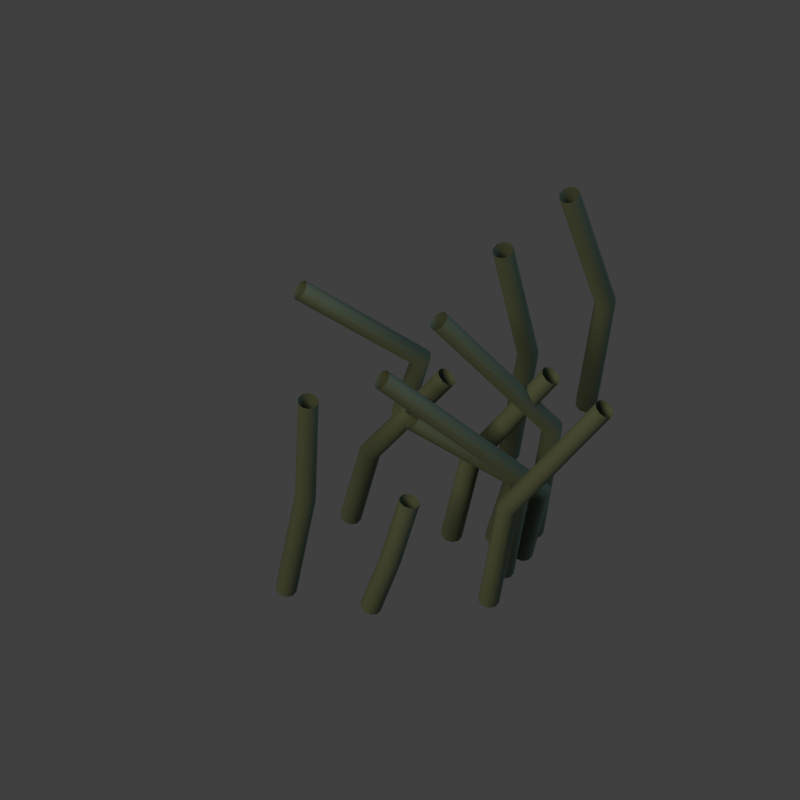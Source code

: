 # Source: props_grass_a.blend  (saved by Blender 5.2.45; exported with 4.5.12 LTS)
import bpy
from mathutils import Matrix  # noqa: F401  (used for matrix-valued properties, if any)

bpy.ops.wm.read_factory_settings(use_empty=True)
scene = bpy.context.scene
scene.name = 'Scene'

# ---- collections
col_collection = bpy.data.collections.new('Collection'); scene.collection.children.link(col_collection)

# ---- materials (node trees are filled in below, after node groups)
mat_moss = bpy.data.materials.new('Moss')

# ---- material node trees
mat_moss.use_nodes = True; mat_moss.node_tree.nodes.clear()
_N = mat_moss.node_tree.nodes; _L = mat_moss.node_tree.links
n0 = _N.new('ShaderNodeBsdfPrincipled'); n0.name = 'beauty'; n0.location = (-200, 100)
n0.inputs[0].default_value = (0.08022, 0.1119, 0.0648, 1.0)
n0.inputs[2].default_value = 0.76
n0.inputs[10].default_value = 0.005
n0.inputs[27].default_value = (0.08022, 0.1119, 0.0648, 1.0)
n1 = _N.new('ShaderNodeOutputMaterial'); n1.name = 'Material Output'; n1.location = (200, 100)
n2 = _N.new('ShaderNodeNewGeometry'); n2.name = 'Geometry'; n2.location = (0, 0)
n3 = _N.new('ShaderNodeVectorTransform'); n3.name = 'Vector Transform'; n3.location = (0, 0)
n3.vector_type = 'NORMAL'
n3.convert_to = 'CAMERA'
n4 = _N.new('ShaderNodeVectorMath'); n4.name = 'Vector Math'; n4.location = (0, 0)
n4.operation = 'MULTIPLY'
n4.inputs[1].default_value = (0.5, 0.5, -0.5)
n5 = _N.new('ShaderNodeVectorMath'); n5.name = 'Vector Math.001'; n5.location = (0, 0)
n5.inputs[1].default_value = (0.5, 0.5, 0.5)
n6 = _N.new('ShaderNodeEmission'); n6.name = 'normal'; n6.location = (0, 0)
n7 = _N.new('ShaderNodeEmission'); n7.name = 'mask'; n7.location = (0, 0)
n7.inputs[0].default_value = (0.0, 0.0, 0.0, 1.0)
_L.new(n0.outputs[0], n1.inputs[0])
_L.new(n2.outputs[1], n3.inputs[0])
_L.new(n3.outputs[0], n4.inputs[0])
_L.new(n4.outputs[0], n5.inputs[0])
_L.new(n5.outputs[0], n6.inputs[0])
n1.is_active_output = True

# ---- world
world_world = bpy.data.worlds.new('World'); scene.world = world_world
world_world.use_nodes = True; world_world.node_tree.nodes.clear()
_N = world_world.node_tree.nodes; _L = world_world.node_tree.links
n0 = _N.new('ShaderNodeOutputWorld'); n0.name = 'World Output'; n0.location = (200, 100)
n1 = _N.new('ShaderNodeBackground'); n1.name = 'Background'; n1.location = (-200, 100)
n1.inputs[0].default_value = (0.05088, 0.05088, 0.05088, 1.0)
_L.new(n1.outputs[0], n0.inputs[0])
n0.is_active_output = True
world_world.color = (0.16, 0.16, 0.16)
world_world.sun_shadow_jitter_overblur = 0.0

# ---- cameras
cam_camera_047 = bpy.data.cameras.new('Camera.047')
cam_camera_047.type = 'ORTHO'
cam_camera_047.ortho_scale = 1.25

# ---- lights
light_sun_046 = bpy.data.lights.new('Sun.046', 'SUN')
light_sun_046.color = (1.0, 0.7605, 0.5271)
light_sun_046.angle = 0.4
light_sun_046.energy = 2.0
light_area_046 = bpy.data.lights.new('Area.046', 'AREA')
light_area_046.color = (0.2747, 0.3916, 0.5776)
light_area_046.energy = 350.0
light_area_046.shape = 'DISK'
light_area_046.size = 5.0
light_area_046.size_y = 1.0

# ---- curves / text
cu_sculpted_line_117 = bpy.data.curves.new('sculpted_line.117', 'CURVE')
cu_sculpted_line_117.dimensions = '3D'
_sp = cu_sculpted_line_117.splines.new('POLY'); _sp.points.add(2)
_sp.points.foreach_set('co', [-0.1778, -0.1629, 0.02, 1.0, -0.1478, -0.1629, 0.268, 1.0, -0.1433, -0.1329, 0.4872, 1.0])
_sp.resolution_u = 2
cu_sculpted_line_117.materials.append(mat_moss)
cu_sculpted_line_117.bevel_resolution = 3
cu_sculpted_line_117.bevel_depth = 0.017
cu_sculpted_line_117.resolution_u = 2
cu_sculpted_line_117.fill_mode = 'FULL'
cu_sculpted_line_118 = bpy.data.curves.new('sculpted_line.118', 'CURVE')
cu_sculpted_line_118.dimensions = '3D'
_sp = cu_sculpted_line_118.splines.new('POLY'); _sp.points.add(2)
_sp.points.foreach_set('co', [0.08065, -0.05806, 0.02, 1.0, 0.1106, -0.05806, 0.2233, 1.0, 0.236, -0.02806, 0.406, 1.0])
_sp.resolution_u = 2
cu_sculpted_line_118.materials.append(mat_moss)
cu_sculpted_line_118.bevel_resolution = 3
cu_sculpted_line_118.bevel_depth = 0.017
cu_sculpted_line_118.resolution_u = 2
cu_sculpted_line_118.fill_mode = 'FULL'
cu_sculpted_line_119 = bpy.data.curves.new('sculpted_line.119', 'CURVE')
cu_sculpted_line_119.dimensions = '3D'
_sp = cu_sculpted_line_119.splines.new('POLY'); _sp.points.add(2)
_sp.points.foreach_set('co', [0.1908, -0.09411, 0.02, 1.0, 0.2208, -0.09411, 0.185, 1.0, 0.02046, -0.06411, 0.3364, 1.0])
_sp.resolution_u = 2
cu_sculpted_line_119.materials.append(mat_moss)
cu_sculpted_line_119.bevel_resolution = 3
cu_sculpted_line_119.bevel_depth = 0.017
cu_sculpted_line_119.resolution_u = 2
cu_sculpted_line_119.fill_mode = 'FULL'
cu_sculpted_line_120 = bpy.data.curves.new('sculpted_line.120', 'CURVE')
cu_sculpted_line_120.dimensions = '3D'
_sp = cu_sculpted_line_120.splines.new('POLY'); _sp.points.add(2)
_sp.points.foreach_set('co', [0.1389, -0.1836, 0.02, 1.0, 0.1689, -0.1836, 0.2722, 1.0, 0.3197, -0.1536, 0.4948, 1.0])
_sp.resolution_u = 2
cu_sculpted_line_120.materials.append(mat_moss)
cu_sculpted_line_120.bevel_resolution = 3
cu_sculpted_line_120.bevel_depth = 0.017
cu_sculpted_line_120.resolution_u = 2
cu_sculpted_line_120.fill_mode = 'FULL'
cu_sculpted_line_121 = bpy.data.curves.new('sculpted_line.121', 'CURVE')
cu_sculpted_line_121.dimensions = '3D'
_sp = cu_sculpted_line_121.splines.new('POLY'); _sp.points.add(2)
_sp.points.foreach_set('co', [0.2081, -0.05094, 0.02, 1.0, 0.2381, -0.05094, 0.3001, 1.0, 0.06065, -0.02094, 0.5455, 1.0])
_sp.resolution_u = 2
cu_sculpted_line_121.materials.append(mat_moss)
cu_sculpted_line_121.bevel_resolution = 3
cu_sculpted_line_121.bevel_depth = 0.017
cu_sculpted_line_121.resolution_u = 2
cu_sculpted_line_121.fill_mode = 'FULL'
cu_sculpted_line_122 = bpy.data.curves.new('sculpted_line.122', 'CURVE')
cu_sculpted_line_122.dimensions = '3D'
_sp = cu_sculpted_line_122.splines.new('POLY'); _sp.points.add(2)
_sp.points.foreach_set('co', [0.1618, -0.1277, 0.02, 1.0, 0.1918, -0.1277, 0.2722, 1.0, -0.0283, -0.09774, 0.4949, 1.0])
_sp.resolution_u = 2
cu_sculpted_line_122.materials.append(mat_moss)
cu_sculpted_line_122.bevel_resolution = 3
cu_sculpted_line_122.bevel_depth = 0.017
cu_sculpted_line_122.resolution_u = 2
cu_sculpted_line_122.fill_mode = 'FULL'
cu_sculpted_line_123 = bpy.data.curves.new('sculpted_line.123', 'CURVE')
cu_sculpted_line_123.dimensions = '3D'
_sp = cu_sculpted_line_123.splines.new('POLY'); _sp.points.add(2)
_sp.points.foreach_set('co', [0.002886, 0.1709, 0.02, 1.0, 0.03289, 0.1709, 0.1721, 1.0, -0.156, 0.2009, 0.313, 1.0])
_sp.resolution_u = 2
cu_sculpted_line_123.materials.append(mat_moss)
cu_sculpted_line_123.bevel_resolution = 3
cu_sculpted_line_123.bevel_depth = 0.017
cu_sculpted_line_123.resolution_u = 2
cu_sculpted_line_123.fill_mode = 'FULL'
cu_sculpted_line_124 = bpy.data.curves.new('sculpted_line.124', 'CURVE')
cu_sculpted_line_124.dimensions = '3D'
_sp = cu_sculpted_line_124.splines.new('POLY'); _sp.points.add(2)
_sp.points.foreach_set('co', [-0.04554, -0.1968, 0.02, 1.0, -0.01554, -0.1968, 0.1443, 1.0, 0.01494, -0.1668, 0.2624, 1.0])
_sp.resolution_u = 2
cu_sculpted_line_124.materials.append(mat_moss)
cu_sculpted_line_124.bevel_resolution = 3
cu_sculpted_line_124.bevel_depth = 0.017
cu_sculpted_line_124.resolution_u = 2
cu_sculpted_line_124.fill_mode = 'FULL'
cu_sculpted_line_125 = bpy.data.curves.new('sculpted_line.125', 'CURVE')
cu_sculpted_line_125.dimensions = '3D'
_sp = cu_sculpted_line_125.splines.new('POLY'); _sp.points.add(2)
_sp.points.foreach_set('co', [0.2908, 0.189, 0.02, 1.0, 0.3208, 0.189, 0.3002, 1.0, 0.2649, 0.219, 0.5459, 1.0])
_sp.resolution_u = 2
cu_sculpted_line_125.materials.append(mat_moss)
cu_sculpted_line_125.bevel_resolution = 3
cu_sculpted_line_125.bevel_depth = 0.017
cu_sculpted_line_125.resolution_u = 2
cu_sculpted_line_125.fill_mode = 'FULL'
cu_sculpted_line_126 = bpy.data.curves.new('sculpted_line.126', 'CURVE')
cu_sculpted_line_126.dimensions = '3D'
_sp = cu_sculpted_line_126.splines.new('POLY'); _sp.points.add(2)
_sp.points.foreach_set('co', [0.17, 0.09548, 0.02, 1.0, 0.2, 0.09548, 0.2911, 1.0, 0.1611, 0.1255, 0.5292, 1.0])
_sp.resolution_u = 2
cu_sculpted_line_126.materials.append(mat_moss)
cu_sculpted_line_126.bevel_resolution = 3
cu_sculpted_line_126.bevel_depth = 0.017
cu_sculpted_line_126.resolution_u = 2
cu_sculpted_line_126.fill_mode = 'FULL'
cu_sculpted_line_127 = bpy.data.curves.new('sculpted_line.127', 'CURVE')
cu_sculpted_line_127.dimensions = '3D'
_sp = cu_sculpted_line_127.splines.new('POLY'); _sp.points.add(2)
_sp.points.foreach_set('co', [0.1493, -0.06498, 0.02, 1.0, 0.1793, -0.06498, 0.1855, 1.0, 0.01971, -0.03498, 0.3373, 1.0])
_sp.resolution_u = 2
cu_sculpted_line_127.materials.append(mat_moss)
cu_sculpted_line_127.bevel_resolution = 3
cu_sculpted_line_127.bevel_depth = 0.017
cu_sculpted_line_127.resolution_u = 2
cu_sculpted_line_127.fill_mode = 'FULL'
cu_sculpted_line_128 = bpy.data.curves.new('sculpted_line.128', 'CURVE')
cu_sculpted_line_128.dimensions = '3D'
_sp = cu_sculpted_line_128.splines.new('POLY'); _sp.points.add(2)
_sp.points.foreach_set('co', [-0.07668, -0.02435, 0.02, 1.0, -0.04668, -0.02435, 0.195, 1.0, 0.07332, 0.005653, 0.3546, 1.0])
_sp.resolution_u = 2
cu_sculpted_line_128.materials.append(mat_moss)
cu_sculpted_line_128.bevel_resolution = 3
cu_sculpted_line_128.bevel_depth = 0.017
cu_sculpted_line_128.resolution_u = 2
cu_sculpted_line_128.fill_mode = 'FULL'

# ---- objects
ob_camera = bpy.data.objects.new('Camera', cam_camera_047)
ob_warm_key = bpy.data.objects.new('Warm key', light_sun_046)
ob_cool_fill = bpy.data.objects.new('Cool fill', light_area_046)
ob_sculpted_line = bpy.data.objects.new('sculpted_line', cu_sculpted_line_117)
ob_sculpted_line_001 = bpy.data.objects.new('sculpted_line.001', cu_sculpted_line_118)
ob_sculpted_line_002 = bpy.data.objects.new('sculpted_line.002', cu_sculpted_line_119)
ob_sculpted_line_003 = bpy.data.objects.new('sculpted_line.003', cu_sculpted_line_120)
ob_sculpted_line_004 = bpy.data.objects.new('sculpted_line.004', cu_sculpted_line_121)
ob_sculpted_line_005 = bpy.data.objects.new('sculpted_line.005', cu_sculpted_line_122)
ob_sculpted_line_006 = bpy.data.objects.new('sculpted_line.006', cu_sculpted_line_123)
ob_sculpted_line_007 = bpy.data.objects.new('sculpted_line.007', cu_sculpted_line_124)
ob_sculpted_line_008 = bpy.data.objects.new('sculpted_line.008', cu_sculpted_line_125)
ob_sculpted_line_009 = bpy.data.objects.new('sculpted_line.009', cu_sculpted_line_126)
ob_sculpted_line_010 = bpy.data.objects.new('sculpted_line.010', cu_sculpted_line_127)
ob_sculpted_line_011 = bpy.data.objects.new('sculpted_line.011', cu_sculpted_line_128)

# ---- transforms, parenting, visibility, modifiers, constraints
ob_camera.location = (0.0, -5.595, 8.29)
ob_camera.rotation_euler = (0.6109, -0.0, 0.0)
ob_warm_key.location = (-4.0, -4.0, 8.0)
ob_warm_key.rotation_euler = (0.6155, -4.624e-08, -0.7854)
ob_cool_fill.location = (4.0, 1.0, 6.0)
ob_cool_fill.rotation_euler = (0.6021, 1.819e-08, 1.816)
ob_sculpted_line.location = (0.0, 0.0, 0.0)
ob_sculpted_line_001.location = (0.0, 0.0, 0.0)
ob_sculpted_line_002.location = (0.0, 0.0, 0.0)
ob_sculpted_line_003.location = (0.0, 0.0, 0.0)
ob_sculpted_line_004.location = (0.0, 0.0, 0.0)
ob_sculpted_line_005.location = (0.0, 0.0, 0.0)
ob_sculpted_line_006.location = (0.0, 0.0, 0.0)
ob_sculpted_line_007.location = (0.0, 0.0, 0.0)
ob_sculpted_line_008.location = (0.0, 0.0, 0.0)
ob_sculpted_line_009.location = (0.0, 0.0, 0.0)
ob_sculpted_line_010.location = (0.0, 0.0, 0.0)
ob_sculpted_line_011.location = (0.0, 0.0, 0.0)

# ---- collection membership
col_collection.objects.link(ob_camera)
col_collection.objects.link(ob_warm_key)
col_collection.objects.link(ob_cool_fill)
col_collection.objects.link(ob_sculpted_line)
col_collection.objects.link(ob_sculpted_line_001)
col_collection.objects.link(ob_sculpted_line_002)
col_collection.objects.link(ob_sculpted_line_003)
col_collection.objects.link(ob_sculpted_line_004)
col_collection.objects.link(ob_sculpted_line_005)
col_collection.objects.link(ob_sculpted_line_006)
col_collection.objects.link(ob_sculpted_line_007)
col_collection.objects.link(ob_sculpted_line_008)
col_collection.objects.link(ob_sculpted_line_009)
col_collection.objects.link(ob_sculpted_line_010)
col_collection.objects.link(ob_sculpted_line_011)

# ---- scene / render settings (as saved in the file)
scene.camera = ob_camera
scene.frame_start = 1; scene.frame_end = 250; scene.frame_set(1)
scene.render.engine = 'BLENDER_EEVEE_NEXT'
scene.render.resolution_x = 256
scene.render.resolution_y = 256
scene.render.film_transparent = True
scene.render.bake_bias = 0.0
scene.render.bake_samples = 0
scene.render.compositor_device = 'GPU'
scene.eevee.use_volume_custom_range = False
scene.eevee.fast_gi_thickness_near = 0.1
scene.eevee.fast_gi_thickness_far = 0.0
scene.eevee.ray_tracing_options.screen_trace_thickness = 0.1
scene.view_settings.view_transform = 'Standard'
bpy.context.view_layer.update()
